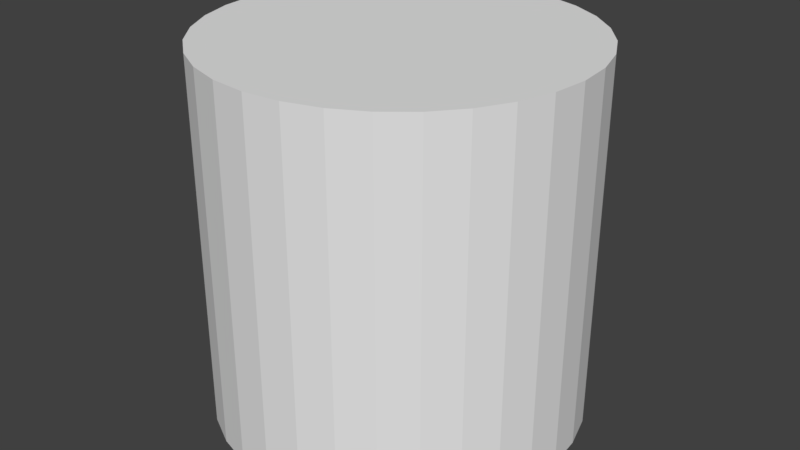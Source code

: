 # Source: cylinder.blend  (saved by Blender 2.78.0; exported with 4.5.12 LTS)
import bpy
from mathutils import Matrix  # noqa: F401  (used for matrix-valued properties, if any)

bpy.ops.wm.read_factory_settings(use_empty=True)
scene = bpy.context.scene
scene.name = 'Scene'

# ---- collections
col_collection_1 = bpy.data.collections.new('Collection 1'); scene.collection.children.link(col_collection_1)

# ---- world
world_world = bpy.data.worlds.new('World'); scene.world = world_world
world_world.color = (0.05088, 0.05088, 0.05088)
world_world.use_sun_shadow = False
world_world.sun_shadow_jitter_overblur = 0.0
world_world.cycles.sampling_method = 'MANUAL'

# ---- meshes
me_cylinder = bpy.data.meshes.new('Cylinder')
me_cylinder.from_pydata([(0.0, 1.0, -1.0), (0.0, 1.0, 1.0), (0.1951, 0.9808, -1.0), (0.1951, 0.9808, 1.0), (0.3827, 0.9239, -1.0), (0.3827, 0.9239, 1.0), (0.5556, 0.8315, -1.0), (0.5556, 0.8315, 1.0), (0.7071, 0.7071, -1.0), (0.7071, 0.7071, 1.0), (0.8315, 0.5556, -1.0), (0.8315, 0.5556, 1.0), (0.9239, 0.3827, -1.0), (0.9239, 0.3827, 1.0), (0.9808, 0.1951, -1.0), (0.9808, 0.1951, 1.0), (1.0, 7.55e-08, -1.0), (1.0, 7.55e-08, 1.0), (0.9808, -0.1951, -1.0), (0.9808, -0.1951, 1.0), (0.9239, -0.3827, -1.0), (0.9239, -0.3827, 1.0), (0.8315, -0.5556, -1.0), (0.8315, -0.5556, 1.0), (0.7071, -0.7071, -1.0), (0.7071, -0.7071, 1.0), (0.5556, -0.8315, -1.0), (0.5556, -0.8315, 1.0), (0.3827, -0.9239, -1.0), (0.3827, -0.9239, 1.0), (0.1951, -0.9808, -1.0), (0.1951, -0.9808, 1.0), (-3.258e-07, -1.0, -1.0), (-3.258e-07, -1.0, 1.0), (-0.1951, -0.9808, -1.0), (-0.1951, -0.9808, 1.0), (-0.3827, -0.9239, -1.0), (-0.3827, -0.9239, 1.0), (-0.5556, -0.8315, -1.0), (-0.5556, -0.8315, 1.0), (-0.7071, -0.7071, -1.0), (-0.7071, -0.7071, 1.0), (-0.8315, -0.5556, -1.0), (-0.8315, -0.5556, 1.0), (-0.9239, -0.3827, -1.0), (-0.9239, -0.3827, 1.0), (-0.9808, -0.1951, -1.0), (-0.9808, -0.1951, 1.0), (-1.0, 9.656e-07, -1.0), (-1.0, 9.656e-07, 1.0), (-0.9808, 0.1951, -1.0), (-0.9808, 0.1951, 1.0), (-0.9239, 0.3827, -1.0), (-0.9239, 0.3827, 1.0), (-0.8315, 0.5556, -1.0), (-0.8315, 0.5556, 1.0), (-0.7071, 0.7071, -1.0), (-0.7071, 0.7071, 1.0), (-0.5556, 0.8315, -1.0), (-0.5556, 0.8315, 1.0), (-0.3827, 0.9239, -1.0), (-0.3827, 0.9239, 1.0), (-0.1951, 0.9808, -1.0), (-0.1951, 0.9808, 1.0)], [], [(0, 1, 3, 2), (2, 3, 5, 4), (4, 5, 7, 6), (6, 7, 9, 8), (8, 9, 11, 10), (10, 11, 13, 12), (12, 13, 15, 14), (14, 15, 17, 16), (16, 17, 19, 18), (18, 19, 21, 20), (20, 21, 23, 22), (22, 23, 25, 24), (24, 25, 27, 26), (26, 27, 29, 28), (28, 29, 31, 30), (30, 31, 33, 32), (32, 33, 35, 34), (34, 35, 37, 36), (36, 37, 39, 38), (38, 39, 41, 40), (40, 41, 43, 42), (42, 43, 45, 44), (44, 45, 47, 46), (46, 47, 49, 48), (48, 49, 51, 50), (50, 51, 53, 52), (52, 53, 55, 54), (54, 55, 57, 56), (56, 57, 59, 58), (58, 59, 61, 60), (3, 1, 63, 61, 59, 57, 55, 53, 51, 49, 47, 45, 43, 41, 39, 37, 35, 33, 31, 29, 27, 25, 23, 21, 19, 17, 15, 13, 11, 9, 7, 5), (60, 61, 63, 62), (62, 63, 1, 0), (0, 2, 4, 6, 8, 10, 12, 14, 16, 18, 20, 22, 24, 26, 28, 30, 32, 34, 36, 38, 40, 42, 44, 46, 48, 50, 52, 54, 56, 58, 60, 62)])
me_cylinder.use_remesh_preserve_volume = False
me_cylinder.use_remesh_preserve_attributes = False
me_cylinder.use_mirror_vertex_groups = False
me_cylinder.update()

# ---- objects
ob_cylinder = bpy.data.objects.new('Cylinder', me_cylinder)

# ---- transforms, parenting, visibility, modifiers, constraints
ob_cylinder.location = (0.0, 0.0, 0.0)
ob_cylinder.lineart.crease_threshold = 0.0

# ---- collection membership
col_collection_1.objects.link(ob_cylinder)

# ---- scene / render settings (as saved in the file)
scene.frame_start = 1; scene.frame_end = 250; scene.frame_set(1)
scene.render.engine = 'BLENDER_EEVEE_NEXT'
scene.render.resolution_percentage = 50
scene.render.dither_intensity = 0.0
scene.cycles.use_denoising = False
scene.cycles.samples = 128
scene.cycles.sampling_pattern = 'TABULATED_SOBOL'
scene.cycles.light_sampling_threshold = 0.0
scene.cycles.use_adaptive_sampling = False
scene.cycles.use_light_tree = False
scene.cycles.blur_glossy = 0.0
scene.cycles.sample_clamp_indirect = 0.0
scene.view_settings.view_transform = 'Standard'
bpy.context.view_layer.update()

# ---- added for rendering (the .blend has no active camera and no usable light): camera, sun
cam_auto = bpy.data.cameras.new('AutoCamera')
cam_auto.lens = 50.0
cam_auto.sensor_width = 36.0
cam_auto.clip_end = 1000.0
ob_auto_camera = bpy.data.objects.new('AutoCamera', cam_auto)
scene.collection.objects.link(ob_auto_camera)
ob_auto_camera.location = (3.20507, -3.84609, 2.56406)
ob_auto_camera.rotation_euler = (1.09748, -7.21219e-08, 0.694738)
scene.camera = ob_auto_camera
light_auto_sun = bpy.data.lights.new('AutoSun', 'SUN')
light_auto_sun.energy = 3.0
light_auto_sun.angle = 0.0523599
ob_auto_sun = bpy.data.objects.new('AutoSun', light_auto_sun)
scene.collection.objects.link(ob_auto_sun)
ob_auto_sun.rotation_euler = (0.872665, 0.174533, 0.523599)
bpy.context.view_layer.update()
